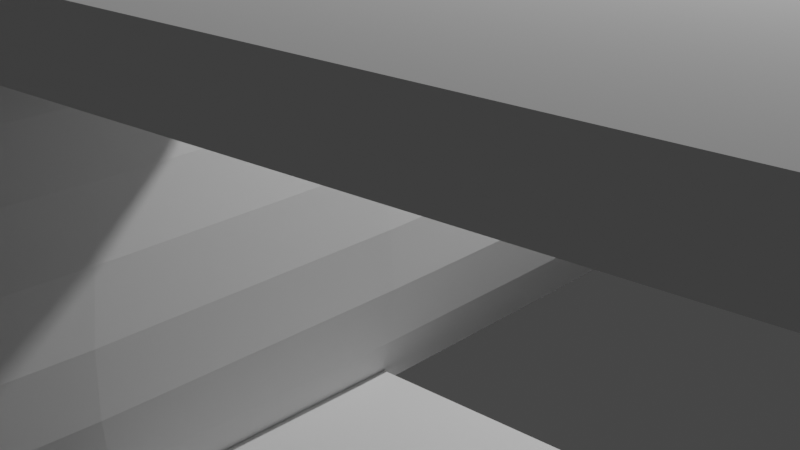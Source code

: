 # Source: plane.blend  (saved by Blender 2.82.7; exported with 4.5.12 LTS)
import bpy
from mathutils import Matrix  # noqa: F401  (used for matrix-valued properties, if any)

bpy.ops.wm.read_factory_settings(use_empty=True)
scene = bpy.context.scene
scene.name = 'Scene'

# ---- collections
col_collection = bpy.data.collections.new('Collection'); scene.collection.children.link(col_collection)

# ---- world
world_world = bpy.data.worlds.new('World'); scene.world = world_world
world_world.use_nodes = True; world_world.node_tree.nodes.clear()
_N = world_world.node_tree.nodes; _L = world_world.node_tree.links
n0 = _N.new('ShaderNodeOutputWorld'); n0.name = 'World Output'; n0.location = (300, 300)
n1 = _N.new('ShaderNodeBackground'); n1.name = 'Background'; n1.location = (10, 300)
n1.inputs[0].default_value = (0.05088, 0.05088, 0.05088, 1.0)
_L.new(n1.outputs[0], n0.inputs[0])
n0.is_active_output = True
world_world.color = (0.05088, 0.05088, 0.05088)
world_world.use_sun_shadow = False
world_world.sun_shadow_jitter_overblur = 0.0

# ---- cameras
cam_camera = bpy.data.cameras.new('Camera')
cam_camera.clip_end = 100.0
cam_camera.ortho_scale = 7.314

# ---- lights
light_light = bpy.data.lights.new('Light', 'POINT')
light_light.transmission_factor = 0.0
light_light.energy = 1000.0
light_light.shadow_soft_size = 0.1
light_light.shadow_maximum_resolution = 0.006
light_light.use_absolute_resolution = True

# ---- meshes
me_sphere = bpy.data.meshes.new('Sphere')
me_sphere.from_pydata([(0.1951, -3.266e-07, 0.9808), (0.3827, -3.192e-07, 0.9239), (0.5556, -3.117e-07, 0.8315), (0.7071, -3.192e-07, 0.7071), (0.8315, -3.341e-07, 0.5556), (0.9239, -2.745e-07, 0.3827), (0.9808, -3.937e-07, 0.1951), (1.0, -3.788e-07, 7.55e-08), (0.9808, -3.937e-07, -0.1951), (0.9239, -2.298e-07, -0.3827), (0.8315, -3.341e-07, -0.3425), (0.7071, -3.192e-07, -0.3051), (0.5556, -3.415e-07, -0.2744), (0.3827, -3.043e-07, -0.2516), (0.1951, -3.08e-07, -0.2375), (0.1913, -0.03806, 0.9808), (0.3753, -0.07466, 0.9239), (0.5449, -0.1084, 0.8315), (0.6935, -0.138, 0.7071), (0.8155, -0.1622, 0.5556), (0.9061, -0.1802, 0.3827), (0.9619, -0.1913, 0.1951), (0.9808, -0.1951, 7.55e-08), (0.9619, -0.1913, -0.1951), (0.9061, -0.1802, -0.3827), (0.8155, -0.1622, -0.3425), (0.6935, -0.138, -0.3051), (0.5449, -0.1084, -0.2744), (0.3753, -0.07466, -0.2516), (0.1913, -0.03806, -0.2375), (0.1802, -0.07466, 0.9808), (0.3536, -0.1464, 0.9239), (0.5133, -0.2126, 0.8315), (0.6533, -0.2706, 0.7071), (0.7682, -0.3182, 0.5556), (0.8536, -0.3536, 0.3827), (0.9061, -0.3753, 0.1951), (0.9239, -0.3827, 7.55e-08), (0.9061, -0.3753, -0.1951), (0.8536, -0.3536, -0.3827), (0.7682, -0.3182, -0.3425), (0.6533, -0.2706, -0.3051), (0.5133, -0.2126, -0.2744), (0.3536, -0.1464, -0.2516), (0.1802, -0.07466, -0.2375), (0.1622, -0.1084, 0.9808), (0.3182, -0.2126, 0.9239), (0.4619, -0.3087, 0.8315), (0.5879, -0.3928, 0.7071), (0.6913, -0.4619, 0.5556), (0.7682, -0.5133, 0.3827), (0.8155, -0.5449, 0.1951), (0.8315, -0.5556, 7.55e-08), (0.8155, -0.5449, -0.1951), (0.7682, -0.5133, -0.3827), (0.6913, -0.4619, -0.3425), (0.5879, -0.3928, -0.3051), (0.4619, -0.3087, -0.2744), (0.3182, -0.2126, -0.2516), (0.1622, -0.1084, -0.2375), (0.1379, -0.138, 0.9808), (0.2706, -0.2706, 0.9239), (0.3928, -0.3928, 0.8315), (0.5, -0.5, 0.7071), (0.5879, -0.5879, 0.5556), (0.6533, -0.6533, 0.3827), (0.6935, -0.6935, 0.1951), (0.7071, -0.7071, 7.55e-08), (0.6935, -0.6935, -0.1951), (0.6533, -0.6533, -0.3827), (0.5879, -0.5879, -0.3425), (0.5, -0.5, -0.3051), (0.3928, -0.3928, -0.2744), (0.2706, -0.2706, -0.2516), (0.1379, -0.138, -0.2375), (0.1084, -0.1622, 0.9808), (0.2126, -0.3182, 0.9239), (0.3087, -0.4619, 0.8315), (0.3928, -0.5879, 0.7071), (0.4619, -0.6913, 0.5556), (0.5133, -0.7682, 0.3827), (0.5449, -0.8155, 0.1951), (0.5556, -0.8315, 7.55e-08), (0.5449, -0.8155, -0.1951), (0.5133, -0.7682, -0.3827), (0.4619, -0.6913, -0.3425), (0.3928, -0.5879, -0.3051), (0.3087, -0.4619, -0.2744), (0.2126, -0.3182, -0.2516), (0.1084, -0.1622, -0.2375), (0.0, -3.258e-07, -0.2328), (0.07466, -0.1802, 0.9808), (0.1464, -0.3536, 0.9239), (0.2126, -0.5133, 0.8315), (0.2706, -0.6533, 0.7071), (0.3182, -0.7682, 0.5556), (0.3536, -0.8536, 0.3827), (0.3753, -0.9061, 0.1951), (0.3827, -0.9239, 7.55e-08), (0.3753, -0.9061, -0.1951), (0.3536, -0.8536, -0.3827), (0.3182, -0.7682, -0.3425), (0.2706, -0.6533, -0.3051), (0.2126, -0.5133, -0.2744), (0.1464, -0.3536, -0.2516), (0.07466, -0.1802, -0.2375), (0.03806, -0.1913, 0.9808), (0.07466, -0.3753, 0.9239), (0.1084, -0.5449, 0.8315), (0.1379, -0.6935, 0.7071), (0.1622, -0.8155, 0.5556), (0.1802, -0.9061, 0.3827), (0.1913, -0.9619, 0.1951), (0.1951, -0.9808, 7.55e-08), (0.1913, -0.9619, -0.1951), (0.1802, -0.9061, -0.3827), (0.1622, -0.8155, -0.3425), (0.1379, -0.6935, -0.3051), (0.1084, -0.5449, -0.2744), (0.07466, -0.3753, -0.2516), (0.03806, -0.1913, -0.2375), (-7.212e-09, -0.1951, 0.9808), (4.122e-08, -0.3827, 0.9239), (2.632e-08, -0.5556, 0.8315), (-2.584e-08, -0.7071, 0.7071), (-8.544e-08, -0.8315, 0.5556), (6.357e-08, -0.9239, 0.3827), (-8.544e-08, -0.9808, 0.1951), (-1.003e-07, -1.0, 7.55e-08), (-8.544e-08, -0.9808, -0.1951), (6.357e-08, -0.9239, -0.3827), (-8.544e-08, -0.8315, -0.3425), (-2.584e-08, -0.7071, -0.3051), (-1.094e-08, -0.5556, -0.2744), (3.964e-09, -0.3827, -0.2516), (3.964e-09, -0.1951, -0.2375), (-0.03806, -0.1913, 0.9808), (-0.07466, -0.3753, 0.9239), (-0.1084, -0.5449, 0.8315), (-0.1379, -0.6935, 0.7071), (-0.1622, -0.8155, 0.5556), (-0.1802, -0.9061, 0.3827), (-0.1913, -0.9619, 0.1951), (-0.1951, -0.9808, 7.55e-08), (-0.1913, -0.9619, -0.1951), (-0.1802, -0.9061, -0.3827), (-0.1622, -0.8155, -0.3425), (-0.1379, -0.6935, -0.3051), (-0.1084, -0.5449, -0.2744), (-0.07466, -0.3753, -0.2516), (-0.03806, -0.1913, -0.2375), (-0.07466, -0.1802, 0.9808), (-0.1464, -0.3536, 0.9239), (-0.2126, -0.5133, 0.8315), (-0.2706, -0.6533, 0.7071), (-0.3182, -0.7682, 0.5556), (-0.3536, -0.8536, 0.3827), (-0.3753, -0.9061, 0.1951), (-0.3827, -0.9239, 7.55e-08), (-0.3753, -0.9061, -0.1951), (-0.3536, -0.8536, -0.3827), (-0.3182, -0.7682, -0.3425), (-0.2706, -0.6533, -0.3051), (-0.2126, -0.5133, -0.2744), (-0.1464, -0.3536, -0.2516), (-0.07466, -0.1802, -0.2375), (-0.1084, -0.1622, 0.9808), (-0.2126, -0.3182, 0.9239), (-0.3087, -0.4619, 0.8315), (-0.3928, -0.5879, 0.7071), (-0.4619, -0.6913, 0.5556), (-0.5133, -0.7682, 0.3827), (-0.5449, -0.8155, 0.1951), (-0.5556, -0.8315, 7.55e-08), (-0.5449, -0.8155, -0.1951), (-0.5133, -0.7682, -0.3827), (-0.4619, -0.6913, -0.3425), (-0.3928, -0.5879, -0.3051), (-0.3087, -0.4619, -0.2744), (-0.2126, -0.3182, -0.2516), (-0.1084, -0.1622, -0.2375), (-2.304e-07, -5.562e-07, 1.0), (-0.1379, -0.138, 0.9808), (-0.2706, -0.2706, 0.9239), (-0.3928, -0.3928, 0.8315), (-0.5, -0.5, 0.7071), (-0.5879, -0.5879, 0.5556), (-0.6533, -0.6533, 0.3827), (-0.6935, -0.6935, 0.1951), (-0.7071, -0.7071, 7.55e-08), (-0.6935, -0.6935, -0.1951), (-0.6533, -0.6533, -0.3827), (-0.5879, -0.5879, -0.3425), (-0.5, -0.5, -0.3051), (-0.3928, -0.3928, -0.2744), (-0.2706, -0.2706, -0.2516), (-0.1379, -0.1379, -0.2375), (-0.1622, -0.1084, 0.9808), (-0.3182, -0.2126, 0.9239), (-0.4619, -0.3087, 0.8315), (-0.5879, -0.3928, 0.7071), (-0.6913, -0.4619, 0.5556), (-0.7682, -0.5133, 0.3827), (-0.8155, -0.5449, 0.1951), (-0.8315, -0.5556, 7.55e-08), (-0.8155, -0.5449, -0.1951), (-0.7682, -0.5133, -0.3827), (-0.6913, -0.4619, -0.3425), (-0.5879, -0.3928, -0.3051), (-0.4619, -0.3087, -0.2744), (-0.3182, -0.2126, -0.2516), (-0.1622, -0.1084, -0.2375), (-0.1802, -0.07466, 0.9808), (-0.3536, -0.1464, 0.9239), (-0.5133, -0.2126, 0.8315), (-0.6533, -0.2706, 0.7071), (-0.7682, -0.3182, 0.5556), (-0.8536, -0.3536, 0.3827), (-0.9061, -0.3753, 0.1951), (-0.9239, -0.3827, 7.55e-08), (-0.9061, -0.3753, -0.1951), (-0.8536, -0.3536, -0.3827), (-0.7682, -0.3182, -0.3425), (-0.6533, -0.2706, -0.3051), (-0.5133, -0.2126, -0.2744), (-0.3536, -0.1464, -0.2516), (-0.1802, -0.07466, -0.2375), (-0.1913, -0.03806, 0.9808), (-0.3753, -0.07466, 0.9239), (-0.5449, -0.1084, 0.8315), (-0.6935, -0.1379, 0.7071), (-0.8155, -0.1622, 0.5556), (-0.9061, -0.1802, 0.3827), (-0.9619, -0.1913, 0.1951), (-0.9808, -0.1951, 7.55e-08), (-0.9619, -0.1913, -0.1951), (-0.9061, -0.1802, -0.3827), (-0.8155, -0.1622, -0.3425), (-0.6935, -0.1379, -0.3051), (-0.5449, -0.1084, -0.2744), (-0.3753, -0.07466, -0.2516), (-0.1913, -0.03806, -0.2375), (-0.1951, -3.117e-07, 0.9808), (-0.3827, -2.819e-07, 0.9239), (-0.5556, -2.819e-07, 0.8315), (-0.7071, -1.851e-07, 0.7071), (-0.8315, -1.404e-07, 0.5556), (-0.9239, -3.192e-07, 0.3827), (-0.9808, -9.567e-08, 0.1951), (-1.0, -1.404e-07, 7.55e-08), (-0.9808, -9.567e-08, -0.1951), (-0.9239, -3.192e-07, -0.3827), (-0.8315, -1.404e-07, -0.3425), (-0.7071, -1.851e-07, -0.3051), (-0.5556, -2.596e-07, -0.2744), (-0.3827, -2.521e-07, -0.2516), (-0.1951, -3.155e-07, -0.2375), (0.1951, -3.266e-07, 0.9808), (0.3827, -3.192e-07, 0.9239), (0.5556, -3.117e-07, 0.8315), (0.7071, -3.192e-07, 0.7071), (0.8315, -3.341e-07, 0.5556), (0.9239, -2.745e-07, 0.3827), (0.9808, -3.937e-07, 0.1951), (1.0, -3.788e-07, 7.55e-08), (0.9808, -3.937e-07, -0.1951), (0.9239, -2.298e-07, -0.3827), (0.8315, -3.341e-07, -0.3425), (0.7071, -3.192e-07, -0.3051), (0.5556, -3.415e-07, -0.2744), (0.3827, -3.043e-07, -0.2516), (0.1951, -3.08e-07, -0.2375), (0.0, -3.258e-07, -0.2328), (-2.304e-07, -5.562e-07, 1.0), (-0.1951, -3.117e-07, 0.9808), (-0.3827, -2.819e-07, 0.9239), (-0.5556, -2.819e-07, 0.8315), (-0.7071, -1.851e-07, 0.7071), (-0.8315, -1.404e-07, 0.5556), (-0.9239, -3.192e-07, 0.3827), (-0.9808, -9.567e-08, 0.1951), (-1.0, -1.404e-07, 7.55e-08), (-0.9808, -9.567e-08, -0.1951), (-0.9239, -3.192e-07, -0.3827), (-0.8315, -1.404e-07, -0.3425), (-0.7071, -1.851e-07, -0.3051), (-0.5556, -2.596e-07, -0.2744), (-0.3827, -2.521e-07, -0.2516), (-0.1951, -3.155e-07, -0.2375), (0.1951, 0.1074, 0.9808), (0.3827, 0.1074, 0.9239), (0.5556, 0.1074, 0.8315), (0.7071, 0.1074, 0.7071), (0.8315, 0.1074, 0.5556), (0.9239, 0.1074, 0.3827), (0.9808, 0.1074, 0.1951), (1.0, 0.1074, 7.845e-08), (0.9808, 0.1074, -0.1951), (0.9239, 0.1074, -0.3827), (0.8315, 0.1074, -0.3425), (0.7071, 0.1074, -0.3051), (0.5556, 0.1074, -0.2744), (0.3827, 0.1074, -0.2516), (0.1951, 0.1074, -0.2375), (9.544e-09, 0.1074, -0.2328), (-2.209e-07, 0.1074, 1.0), (-0.1951, 0.1074, 0.9808), (-0.3827, 0.1074, 0.9239), (-0.5556, 0.1074, 0.8315), (-0.7071, 0.1074, 0.7071), (-0.8315, 0.1074, 0.5556), (-0.9239, 0.1074, 0.3827), (-0.9808, 0.1074, 0.1951), (-1.0, 0.1074, 7.845e-08), (-0.9808, 0.1074, -0.1951), (-0.9239, 0.1074, -0.3827), (-0.8315, 0.1074, -0.3425), (-0.7071, 0.1074, -0.3051), (-0.5556, 0.1074, -0.2744), (-0.3827, 0.1074, -0.2516), (-0.1951, 0.1074, -0.2375), (0.1951, 0.2148, 0.9808), (0.3827, 0.2148, 0.9239), (0.5556, 0.2148, 0.8315), (0.7071, 0.2148, 0.7071), (0.8315, 0.2148, 0.5556), (0.9239, 0.2148, 0.3827), (0.9808, 0.2148, 0.1951), (1.0, 0.2148, 8.092e-08), (0.9808, 0.2148, -0.1951), (0.9239, 0.2148, -0.3827), (0.8315, 0.2148, -0.3425), (0.7071, 0.2148, -0.3051), (0.5556, 0.2148, -0.2744), (0.3827, 0.2148, -0.2516), (0.1951, 0.2148, -0.2375), (1.923e-08, 0.2148, -0.2328), (-2.112e-07, 0.2148, 1.0), (-0.1951, 0.2148, 0.9808), (-0.3827, 0.2148, 0.9239), (-0.5556, 0.2148, 0.8315), (-0.7071, 0.2148, 0.7071), (-0.8315, 0.2148, 0.5556), (-0.9239, 0.2148, 0.3827), (-0.9808, 0.2148, 0.1951), (-1.0, 0.2148, 8.092e-08), (-0.9808, 0.2148, -0.1951), (-0.9239, 0.2148, -0.3827), (-0.8315, 0.2148, -0.3425), (-0.7071, 0.2148, -0.3051), (-0.5556, 0.2148, -0.2744), (-0.3827, 0.2148, -0.2516), (-0.1951, 0.2148, -0.2375), (0.1951, 0.3222, 0.9808), (0.3827, 0.3222, 0.9239), (0.5556, 0.3222, 0.8315), (0.7071, 0.3222, 0.7071), (0.8315, 0.3222, 0.5556), (0.9239, 0.3222, 0.3827), (0.9808, 0.3222, 0.1951), (1.0, 0.3222, 8.472e-08), (0.9808, 0.3222, -0.1951), (0.9239, 0.3222, -0.3827), (0.8315, 0.3222, -0.3425), (0.7071, 0.3222, -0.3051), (0.5556, 0.3222, -0.2744), (0.3827, 0.3222, -0.2516), (0.1951, 0.3222, -0.2375), (2.947e-08, 0.3222, -0.2328), (-2.009e-07, 0.3222, 1.0), (-0.1951, 0.3222, 0.9808), (-0.3827, 0.3222, 0.9239), (-0.5556, 0.3222, 0.8315), (-0.7071, 0.3222, 0.7071), (-0.8315, 0.3222, 0.5556), (-0.9239, 0.3222, 0.3827), (-0.9808, 0.3222, 0.1951), (-1.0, 0.3222, 8.472e-08), (-0.9808, 0.3222, -0.1951), (-0.9239, 0.3222, -0.3827), (-0.8315, 0.3222, -0.3425), (-0.7071, 0.3222, -0.3051), (-0.5556, 0.3222, -0.2744), (-0.3827, 0.3222, -0.2516), (-0.1951, 0.3222, -0.2375), (0.1951, 0.4296, 0.9808), (0.3827, 0.4296, 0.9239), (0.5556, 0.4296, 0.8315), (0.7071, 0.4296, 0.7071), (0.8315, 0.4296, 0.5556), (0.9239, 0.4296, 0.3827), (0.9808, 0.4296, 0.1951), (1.0, 0.4296, 8.662e-08), (0.9808, 0.4296, -0.1951), (0.9239, 0.4296, -0.3827), (0.8315, 0.4296, -0.3425), (0.7071, 0.4296, -0.3051), (0.5556, 0.4296, -0.2744), (0.3827, 0.4296, -0.2516), (0.1951, 0.4296, -0.2375), (3.981e-08, 0.4296, -0.2328), (-1.906e-07, 0.4296, 1.0), (-0.1951, 0.4296, 0.9808), (-0.3827, 0.4296, 0.9239), (-0.5556, 0.4296, 0.8315), (-0.7071, 0.4296, 0.7071), (-0.8315, 0.4296, 0.5556), (-0.9239, 0.4296, 0.3827), (-0.9808, 0.4296, 0.1951), (-1.0, 0.4296, 8.662e-08), (-0.9808, 0.4296, -0.1951), (-0.9239, 0.4296, -0.3827), (-0.8315, 0.4296, -0.3425), (-0.7071, 0.4296, -0.3051), (-0.5556, 0.4296, -0.2744), (-0.3827, 0.4296, -0.2516), (-0.1951, 0.4296, -0.2375), (0.05474, 0.9308, 0.4168), (0.1074, 0.9308, 0.4002), (0.1559, 0.9308, 0.3734), (0.1984, 0.9308, 0.3372), (0.2333, 0.9308, 0.2932), (0.2592, 0.9308, 0.243), (0.2752, 0.9308, 0.1884), (0.2806, 0.9308, 0.1317), (0.2752, 0.9308, 0.07506), (0.2592, 0.9308, 0.02054), (0.2333, 0.9308, 0.03222), (0.1984, 0.9308, 0.04309), (0.1559, 0.9308, 0.05202), (0.1074, 0.9308, 0.05865), (0.05474, 0.9308, 0.06273), (1.105e-07, 0.9308, 0.06411), (4.589e-08, 0.9308, 0.4223), (-0.05474, 0.9308, 0.4168), (-0.1074, 0.9308, 0.4002), (-0.1559, 0.9308, 0.3734), (-0.1984, 0.9308, 0.3372), (-0.2333, 0.9308, 0.2932), (-0.2592, 0.9308, 0.243), (-0.2752, 0.9308, 0.1884), (-0.2806, 0.9308, 0.1317), (-0.2752, 0.9308, 0.07506), (-0.2592, 0.9308, 0.02054), (-0.2333, 0.9308, 0.03222), (-0.1984, 0.9308, 0.04309), (-0.1559, 0.9308, 0.05202), (-0.1074, 0.9308, 0.05865), (-0.05474, 0.9308, 0.06273), (-0.5574, 0.8025, -0.03978), (-0.5574, 0.8025, 0.4811), (-0.9915, 0.9538, -0.03978), (-0.9915, 0.9538, 0.4811), (0.5613, 0.8025, -0.03978), (0.5613, 0.8025, 0.4811), (0.9954, 0.9538, -0.03978), (0.9954, 0.9538, 0.4811), (-0.1297, 0.7461, 0.3698), (-0.1297, 0.7461, 0.6866), (-0.1297, 0.9514, 0.3698), (-0.1297, 0.9514, 1.405), (0.1266, 0.7461, 0.3698), (0.1266, 0.7461, 0.6866), (0.1266, 0.9514, 0.3698), (0.1266, 0.9514, 1.405)], [], [(13, 12, 27, 28), (6, 5, 20, 21), (14, 13, 28, 29), (7, 6, 21, 22), (0, 181, 15), (90, 14, 29), (8, 7, 22, 23), (1, 0, 15, 16), (9, 8, 23, 24), (2, 1, 16, 17), (10, 9, 24, 25), (3, 2, 17, 18), (11, 10, 25, 26), (4, 3, 18, 19), (12, 11, 26, 27), (5, 4, 19, 20), (17, 16, 31, 32), (25, 24, 39, 40), (18, 17, 32, 33), (26, 25, 40, 41), (19, 18, 33, 34), (27, 26, 41, 42), (20, 19, 34, 35), (28, 27, 42, 43), (21, 20, 35, 36), (29, 28, 43, 44), (22, 21, 36, 37), (15, 181, 30), (90, 29, 44), (23, 22, 37, 38), (16, 15, 30, 31), (24, 23, 38, 39), (36, 35, 50, 51), (44, 43, 58, 59), (37, 36, 51, 52), (30, 181, 45), (90, 44, 59), (38, 37, 52, 53), (31, 30, 45, 46), (39, 38, 53, 54), (32, 31, 46, 47), (40, 39, 54, 55), (33, 32, 47, 48), (41, 40, 55, 56), (34, 33, 48, 49), (42, 41, 56, 57), (35, 34, 49, 50), (43, 42, 57, 58), (55, 54, 69, 70), (48, 47, 62, 63), (56, 55, 70, 71), (49, 48, 63, 64), (57, 56, 71, 72), (50, 49, 64, 65), (58, 57, 72, 73), (51, 50, 65, 66), (59, 58, 73, 74), (52, 51, 66, 67), (45, 181, 60), (90, 59, 74), (53, 52, 67, 68), (46, 45, 60, 61), (54, 53, 68, 69), (47, 46, 61, 62), (74, 73, 88, 89), (67, 66, 81, 82), (60, 181, 75), (90, 74, 89), (68, 67, 82, 83), (61, 60, 75, 76), (69, 68, 83, 84), (62, 61, 76, 77), (70, 69, 84, 85), (63, 62, 77, 78), (71, 70, 85, 86), (64, 63, 78, 79), (72, 71, 86, 87), (65, 64, 79, 80), (73, 72, 87, 88), (66, 65, 80, 81), (78, 77, 93, 94), (86, 85, 101, 102), (79, 78, 94, 95), (87, 86, 102, 103), (80, 79, 95, 96), (88, 87, 103, 104), (81, 80, 96, 97), (89, 88, 104, 105), (82, 81, 97, 98), (75, 181, 91), (90, 89, 105), (83, 82, 98, 99), (76, 75, 91, 92), (84, 83, 99, 100), (77, 76, 92, 93), (85, 84, 100, 101), (98, 97, 112, 113), (91, 181, 106), (90, 105, 120), (99, 98, 113, 114), (92, 91, 106, 107), (100, 99, 114, 115), (93, 92, 107, 108), (101, 100, 115, 116), (94, 93, 108, 109), (102, 101, 116, 117), (95, 94, 109, 110), (103, 102, 117, 118), (96, 95, 110, 111), (104, 103, 118, 119), (97, 96, 111, 112), (105, 104, 119, 120), (117, 116, 131, 132), (110, 109, 124, 125), (118, 117, 132, 133), (111, 110, 125, 126), (119, 118, 133, 134), (112, 111, 126, 127), (120, 119, 134, 135), (113, 112, 127, 128), (106, 181, 121), (90, 120, 135), (114, 113, 128, 129), (107, 106, 121, 122), (115, 114, 129, 130), (108, 107, 122, 123), (116, 115, 130, 131), (109, 108, 123, 124), (90, 135, 150), (129, 128, 143, 144), (122, 121, 136, 137), (130, 129, 144, 145), (123, 122, 137, 138), (131, 130, 145, 146), (124, 123, 138, 139), (132, 131, 146, 147), (125, 124, 139, 140), (133, 132, 147, 148), (126, 125, 140, 141), (134, 133, 148, 149), (127, 126, 141, 142), (135, 134, 149, 150), (128, 127, 142, 143), (121, 181, 136), (148, 147, 162, 163), (141, 140, 155, 156), (149, 148, 163, 164), (142, 141, 156, 157), (150, 149, 164, 165), (143, 142, 157, 158), (136, 181, 151), (90, 150, 165), (144, 143, 158, 159), (137, 136, 151, 152), (145, 144, 159, 160), (138, 137, 152, 153), (146, 145, 160, 161), (139, 138, 153, 154), (147, 146, 161, 162), (140, 139, 154, 155), (152, 151, 166, 167), (160, 159, 174, 175), (153, 152, 167, 168), (161, 160, 175, 176), (154, 153, 168, 169), (162, 161, 176, 177), (155, 154, 169, 170), (163, 162, 177, 178), (156, 155, 170, 171), (164, 163, 178, 179), (157, 156, 171, 172), (165, 164, 179, 180), (158, 157, 172, 173), (151, 181, 166), (90, 165, 180), (159, 158, 173, 174), (171, 170, 186, 187), (179, 178, 194, 195), (172, 171, 187, 188), (180, 179, 195, 196), (173, 172, 188, 189), (166, 181, 182), (90, 180, 196), (174, 173, 189, 190), (167, 166, 182, 183), (175, 174, 190, 191), (168, 167, 183, 184), (176, 175, 191, 192), (169, 168, 184, 185), (177, 176, 192, 193), (170, 169, 185, 186), (178, 177, 193, 194), (191, 190, 205, 206), (184, 183, 198, 199), (192, 191, 206, 207), (185, 184, 199, 200), (193, 192, 207, 208), (186, 185, 200, 201), (194, 193, 208, 209), (187, 186, 201, 202), (195, 194, 209, 210), (188, 187, 202, 203), (196, 195, 210, 211), (189, 188, 203, 204), (182, 181, 197), (90, 196, 211), (190, 189, 204, 205), (183, 182, 197, 198), (210, 209, 224, 225), (203, 202, 217, 218), (211, 210, 225, 226), (204, 203, 218, 219), (197, 181, 212), (90, 211, 226), (205, 204, 219, 220), (198, 197, 212, 213), (206, 205, 220, 221), (199, 198, 213, 214), (207, 206, 221, 222), (200, 199, 214, 215), (208, 207, 222, 223), (201, 200, 215, 216), (209, 208, 223, 224), (202, 201, 216, 217), (214, 213, 228, 229), (222, 221, 236, 237), (215, 214, 229, 230), (223, 222, 237, 238), (216, 215, 230, 231), (224, 223, 238, 239), (217, 216, 231, 232), (225, 224, 239, 240), (218, 217, 232, 233), (226, 225, 240, 241), (219, 218, 233, 234), (212, 181, 227), (90, 226, 241), (220, 219, 234, 235), (213, 212, 227, 228), (221, 220, 235, 236), (233, 232, 247, 248), (241, 240, 255, 256), (234, 233, 248, 249), (227, 181, 242), (90, 241, 256), (235, 234, 249, 250), (228, 227, 242, 243), (236, 235, 250, 251), (229, 228, 243, 244), (237, 236, 251, 252), (230, 229, 244, 245), (238, 237, 252, 253), (231, 230, 245, 246), (239, 238, 253, 254), (232, 231, 246, 247), (240, 239, 254, 255), (3, 4, 261, 260), (288, 287, 319, 320), (251, 250, 282, 283), (4, 5, 262, 261), (252, 251, 283, 284), (5, 6, 263, 262), (253, 252, 284, 285), (6, 7, 264, 263), (254, 253, 285, 286), (7, 8, 265, 264), (255, 254, 286, 287), (8, 9, 266, 265), (256, 255, 287, 288), (243, 242, 274, 275), (9, 10, 267, 266), (244, 243, 275, 276), (10, 11, 268, 267), (245, 244, 276, 277), (181, 0, 257, 273), (11, 12, 269, 268), (246, 245, 277, 278), (14, 90, 272, 271), (12, 13, 270, 269), (247, 246, 278, 279), (13, 14, 271, 270), (0, 1, 258, 257), (248, 247, 279, 280), (242, 181, 273, 274), (1, 2, 259, 258), (249, 248, 280, 281), (90, 256, 288, 272), (2, 3, 260, 259), (250, 249, 281, 282), (306, 305, 337, 338), (275, 274, 306, 307), (258, 259, 291, 290), (273, 257, 289, 305), (276, 275, 307, 308), (259, 260, 292, 291), (271, 272, 304, 303), (277, 276, 308, 309), (260, 261, 293, 292), (274, 273, 305, 306), (278, 277, 309, 310), (261, 262, 294, 293), (272, 288, 320, 304), (279, 278, 310, 311), (262, 263, 295, 294), (280, 279, 311, 312), (263, 264, 296, 295), (281, 280, 312, 313), (264, 265, 297, 296), (282, 281, 313, 314), (265, 266, 298, 297), (283, 282, 314, 315), (266, 267, 299, 298), (284, 283, 315, 316), (267, 268, 300, 299), (285, 284, 316, 317), (268, 269, 301, 300), (286, 285, 317, 318), (269, 270, 302, 301), (287, 286, 318, 319), (270, 271, 303, 302), (257, 258, 290, 289), (345, 344, 376, 377), (310, 309, 341, 342), (293, 294, 326, 325), (304, 320, 352, 336), (311, 310, 342, 343), (294, 295, 327, 326), (312, 311, 343, 344), (295, 296, 328, 327), (313, 312, 344, 345), (296, 297, 329, 328), (314, 313, 345, 346), (297, 298, 330, 329), (315, 314, 346, 347), (298, 299, 331, 330), (316, 315, 347, 348), (299, 300, 332, 331), (317, 316, 348, 349), (300, 301, 333, 332), (318, 317, 349, 350), (301, 302, 334, 333), (319, 318, 350, 351), (302, 303, 335, 334), (289, 290, 322, 321), (320, 319, 351, 352), (307, 306, 338, 339), (290, 291, 323, 322), (305, 289, 321, 337), (308, 307, 339, 340), (291, 292, 324, 323), (303, 304, 336, 335), (309, 308, 340, 341), (292, 293, 325, 324), (380, 379, 411, 412), (328, 329, 361, 360), (346, 345, 377, 378), (329, 330, 362, 361), (347, 346, 378, 379), (330, 331, 363, 362), (348, 347, 379, 380), (331, 332, 364, 363), (349, 348, 380, 381), (332, 333, 365, 364), (350, 349, 381, 382), (333, 334, 366, 365), (351, 350, 382, 383), (334, 335, 367, 366), (321, 322, 354, 353), (352, 351, 383, 384), (339, 338, 370, 371), (322, 323, 355, 354), (337, 321, 353, 369), (340, 339, 371, 372), (323, 324, 356, 355), (335, 336, 368, 367), (341, 340, 372, 373), (324, 325, 357, 356), (338, 337, 369, 370), (342, 341, 373, 374), (325, 326, 358, 357), (336, 352, 384, 368), (343, 342, 374, 375), (326, 327, 359, 358), (344, 343, 375, 376), (327, 328, 360, 359), (415, 414, 446, 447), (363, 364, 396, 395), (381, 380, 412, 413), (364, 365, 397, 396), (382, 381, 413, 414), (365, 366, 398, 397), (383, 382, 414, 415), (366, 367, 399, 398), (353, 354, 386, 385), (384, 383, 415, 416), (371, 370, 402, 403), (354, 355, 387, 386), (369, 353, 385, 401), (372, 371, 403, 404), (355, 356, 388, 387), (367, 368, 400, 399), (373, 372, 404, 405), (356, 357, 389, 388), (370, 369, 401, 402), (374, 373, 405, 406), (357, 358, 390, 389), (368, 384, 416, 400), (375, 374, 406, 407), (358, 359, 391, 390), (376, 375, 407, 408), (359, 360, 392, 391), (377, 376, 408, 409), (360, 361, 393, 392), (378, 377, 409, 410), (361, 362, 394, 393), (379, 378, 410, 411), (362, 363, 395, 394), (433, 417, 418, 419, 420, 421, 422, 423, 424, 425, 426, 427, 428, 429, 430, 431, 432, 448, 447, 446, 445, 444, 443, 442, 441, 440, 439, 438, 437, 436, 435, 434), (398, 399, 431, 430), (385, 386, 418, 417), (416, 415, 447, 448), (403, 402, 434, 435), (386, 387, 419, 418), (401, 385, 417, 433), (404, 403, 435, 436), (387, 388, 420, 419), (399, 400, 432, 431), (405, 404, 436, 437), (388, 389, 421, 420), (402, 401, 433, 434), (406, 405, 437, 438), (389, 390, 422, 421), (400, 416, 448, 432), (407, 406, 438, 439), (390, 391, 423, 422), (408, 407, 439, 440), (391, 392, 424, 423), (409, 408, 440, 441), (392, 393, 425, 424), (410, 409, 441, 442), (393, 394, 426, 425), (411, 410, 442, 443), (394, 395, 427, 426), (412, 411, 443, 444), (395, 396, 428, 427), (413, 412, 444, 445), (396, 397, 429, 428), (414, 413, 445, 446), (397, 398, 430, 429), (449, 450, 452, 451), (451, 452, 456, 455), (455, 456, 454, 453), (453, 454, 450, 449), (451, 455, 453, 449), (456, 452, 450, 454), (457, 458, 460, 459), (459, 460, 464, 463), (463, 464, 462, 461), (461, 462, 458, 457), (459, 463, 461, 457), (464, 460, 458, 462)])
_uv = me_sphere.uv_layers.new(name='UVMap')
_uv.uv.foreach_set('vector', [0.5, 0.125, 0.5, 0.1875, 0.4687, 0.1875, 0.4687, 0.125, 0.5, 0.5625, 0.5, 0.625, 0.4687, 0.625, 0.4687, 0.5625, 0.5, 0.0625, 0.5, 0.125, 0.4687, 0.125, 0.4687, 0.0625, 0.5, 0.5, 0.5, 0.5625, 0.4687, 0.5625, 0.4687, 0.5, 0.5, 0.9375, 0.4844, 1.0, 0.4687, 0.9375, 0.4844, 0.0, 0.5, 0.0625, 0.4687, 0.0625, 0.5, 0.4375, 0.5, 0.5, 0.4687, 0.5, 0.4687, 0.4375, 0.5, 0.875, 0.5, 0.9375, 0.4687, 0.9375, 0.4687, 0.875, 0.5, 0.375, 0.5, 0.4375, 0.4687, 0.4375, 0.4687, 0.375, 0.5, 0.8125, 0.5, 0.875, 0.4687, 0.875, 0.4687, 0.8125, 0.5, 0.3125, 0.5, 0.375, 0.4687, 0.375, 0.4687, 0.3125, 0.5, 0.75, 0.5, 0.8125, 0.4687, 0.8125, 0.4687, 0.75, 0.5, 0.25, 0.5, 0.3125, 0.4687, 0.3125, 0.4687, 0.25, 0.5, 0.6875, 0.5, 0.75, 0.4687, 0.75, 0.4687, 0.6875, 0.5, 0.1875, 0.5, 0.25, 0.4687, 0.25, 0.4687, 0.1875, 0.5, 0.625, 0.5, 0.6875, 0.4687, 0.6875, 0.4687, 0.625, 0.4687, 0.8125, 0.4687, 0.875, 0.4375, 0.875, 0.4375, 0.8125, 0.4687, 0.3125, 0.4687, 0.375, 0.4375, 0.375, 0.4375, 0.3125, 0.4687, 0.75, 0.4687, 0.8125, 0.4375, 0.8125, 0.4375, 0.75, 0.4687, 0.25, 0.4687, 0.3125, 0.4375, 0.3125, 0.4375, 0.25, 0.4687, 0.6875, 0.4687, 0.75, 0.4375, 0.75, 0.4375, 0.6875, 0.4687, 0.1875, 0.4687, 0.25, 0.4375, 0.25, 0.4375, 0.1875, 0.4687, 0.625, 0.4687, 0.6875, 0.4375, 0.6875, 0.4375, 0.625, 0.4687, 0.125, 0.4687, 0.1875, 0.4375, 0.1875, 0.4375, 0.125, 0.4687, 0.5625, 0.4687, 0.625, 0.4375, 0.625, 0.4375, 0.5625, 0.4687, 0.0625, 0.4687, 0.125, 0.4375, 0.125, 0.4375, 0.0625, 0.4687, 0.5, 0.4687, 0.5625, 0.4375, 0.5625, 0.4375, 0.5, 0.4687, 0.9375, 0.4531, 1.0, 0.4375, 0.9375, 0.4531, 0.0, 0.4687, 0.0625, 0.4375, 0.0625, 0.4687, 0.4375, 0.4687, 0.5, 0.4375, 0.5, 0.4375, 0.4375, 0.4687, 0.875, 0.4687, 0.9375, 0.4375, 0.9375, 0.4375, 0.875, 0.4687, 0.375, 0.4687, 0.4375, 0.4375, 0.4375, 0.4375, 0.375, 0.4375, 0.5625, 0.4375, 0.625, 0.4062, 0.625, 0.4062, 0.5625, 0.4375, 0.0625, 0.4375, 0.125, 0.4062, 0.125, 0.4062, 0.0625, 0.4375, 0.5, 0.4375, 0.5625, 0.4062, 0.5625, 0.4062, 0.5, 0.4375, 0.9375, 0.4219, 1.0, 0.4062, 0.9375, 0.4219, 0.0, 0.4375, 0.0625, 0.4062, 0.0625, 0.4375, 0.4375, 0.4375, 0.5, 0.4062, 0.5, 0.4062, 0.4375, 0.4375, 0.875, 0.4375, 0.9375, 0.4062, 0.9375, 0.4062, 0.875, 0.4375, 0.375, 0.4375, 0.4375, 0.4062, 0.4375, 0.4062, 0.375, 0.4375, 0.8125, 0.4375, 0.875, 0.4062, 0.875, 0.4062, 0.8125, 0.4375, 0.3125, 0.4375, 0.375, 0.4062, 0.375, 0.4062, 0.3125, 0.4375, 0.75, 0.4375, 0.8125, 0.4062, 0.8125, 0.4062, 0.75, 0.4375, 0.25, 0.4375, 0.3125, 0.4062, 0.3125, 0.4062, 0.25, 0.4375, 0.6875, 0.4375, 0.75, 0.4062, 0.75, 0.4062, 0.6875, 0.4375, 0.1875, 0.4375, 0.25, 0.4062, 0.25, 0.4062, 0.1875, 0.4375, 0.625, 0.4375, 0.6875, 0.4062, 0.6875, 0.4062, 0.625, 0.4375, 0.125, 0.4375, 0.1875, 0.4062, 0.1875, 0.4062, 0.125, 0.4062, 0.3125, 0.4062, 0.375, 0.375, 0.375, 0.375, 0.3125, 0.4062, 0.75, 0.4062, 0.8125, 0.375, 0.8125, 0.375, 0.75, 0.4062, 0.25, 0.4062, 0.3125, 0.375, 0.3125, 0.375, 0.25, 0.4062, 0.6875, 0.4062, 0.75, 0.375, 0.75, 0.375, 0.6875, 0.4062, 0.1875, 0.4062, 0.25, 0.375, 0.25, 0.375, 0.1875, 0.4062, 0.625, 0.4062, 0.6875, 0.375, 0.6875, 0.375, 0.625, 0.4062, 0.125, 0.4062, 0.1875, 0.375, 0.1875, 0.375, 0.125, 0.4062, 0.5625, 0.4062, 0.625, 0.375, 0.625, 0.375, 0.5625, 0.4062, 0.0625, 0.4062, 0.125, 0.375, 0.125, 0.375, 0.0625, 0.4062, 0.5, 0.4062, 0.5625, 0.375, 0.5625, 0.375, 0.5, 0.4062, 0.9375, 0.3906, 1.0, 0.375, 0.9375, 0.3906, 0.0, 0.4062, 0.0625, 0.375, 0.0625, 0.4062, 0.4375, 0.4062, 0.5, 0.375, 0.5, 0.375, 0.4375, 0.4062, 0.875, 0.4062, 0.9375, 0.375, 0.9375, 0.375, 0.875, 0.4062, 0.375, 0.4062, 0.4375, 0.375, 0.4375, 0.375, 0.375, 0.4062, 0.8125, 0.4062, 0.875, 0.375, 0.875, 0.375, 0.8125, 0.375, 0.0625, 0.375, 0.125, 0.3437, 0.125, 0.3437, 0.0625, 0.375, 0.5, 0.375, 0.5625, 0.3437, 0.5625, 0.3437, 0.5, 0.375, 0.9375, 0.3594, 1.0, 0.3437, 0.9375, 0.3594, 0.0, 0.375, 0.0625, 0.3437, 0.0625, 0.375, 0.4375, 0.375, 0.5, 0.3437, 0.5, 0.3437, 0.4375, 0.375, 0.875, 0.375, 0.9375, 0.3437, 0.9375, 0.3437, 0.875, 0.375, 0.375, 0.375, 0.4375, 0.3437, 0.4375, 0.3437, 0.375, 0.375, 0.8125, 0.375, 0.875, 0.3437, 0.875, 0.3437, 0.8125, 0.375, 0.3125, 0.375, 0.375, 0.3437, 0.375, 0.3437, 0.3125, 0.375, 0.75, 0.375, 0.8125, 0.3437, 0.8125, 0.3437, 0.75, 0.375, 0.25, 0.375, 0.3125, 0.3437, 0.3125, 0.3437, 0.25, 0.375, 0.6875, 0.375, 0.75, 0.3437, 0.75, 0.3437, 0.6875, 0.375, 0.1875, 0.375, 0.25, 0.3437, 0.25, 0.3437, 0.1875, 0.375, 0.625, 0.375, 0.6875, 0.3437, 0.6875, 0.3437, 0.625, 0.375, 0.125, 0.375, 0.1875, 0.3437, 0.1875, 0.3437, 0.125, 0.375, 0.5625, 0.375, 0.625, 0.3437, 0.625, 0.3437, 0.5625, 0.3437, 0.75, 0.3437, 0.8125, 0.3125, 0.8125, 0.3125, 0.75, 0.3437, 0.25, 0.3437, 0.3125, 0.3125, 0.3125, 0.3125, 0.25, 0.3437, 0.6875, 0.3437, 0.75, 0.3125, 0.75, 0.3125, 0.6875, 0.3437, 0.1875, 0.3437, 0.25, 0.3125, 0.25, 0.3125, 0.1875, 0.3437, 0.625, 0.3437, 0.6875, 0.3125, 0.6875, 0.3125, 0.625, 0.3437, 0.125, 0.3437, 0.1875, 0.3125, 0.1875, 0.3125, 0.125, 0.3437, 0.5625, 0.3437, 0.625, 0.3125, 0.625, 0.3125, 0.5625, 0.3437, 0.0625, 0.3437, 0.125, 0.3125, 0.125, 0.3125, 0.0625, 0.3437, 0.5, 0.3437, 0.5625, 0.3125, 0.5625, 0.3125, 0.5, 0.3437, 0.9375, 0.3281, 1.0, 0.3125, 0.9375, 0.3281, 0.0, 0.3437, 0.0625, 0.3125, 0.0625, 0.3437, 0.4375, 0.3437, 0.5, 0.3125, 0.5, 0.3125, 0.4375, 0.3437, 0.875, 0.3437, 0.9375, 0.3125, 0.9375, 0.3125, 0.875, 0.3437, 0.375, 0.3437, 0.4375, 0.3125, 0.4375, 0.3125, 0.375, 0.3437, 0.8125, 0.3437, 0.875, 0.3125, 0.875, 0.3125, 0.8125, 0.3437, 0.3125, 0.3437, 0.375, 0.3125, 0.375, 0.3125, 0.3125, 0.3125, 0.5, 0.3125, 0.5625, 0.2812, 0.5625, 0.2812, 0.5, 0.3125, 0.9375, 0.2969, 1.0, 0.2812, 0.9375, 0.2969, 0.0, 0.3125, 0.0625, 0.2812, 0.0625, 0.3125, 0.4375, 0.3125, 0.5, 0.2812, 0.5, 0.2812, 0.4375, 0.3125, 0.875, 0.3125, 0.9375, 0.2812, 0.9375, 0.2812, 0.875, 0.3125, 0.375, 0.3125, 0.4375, 0.2812, 0.4375, 0.2812, 0.375, 0.3125, 0.8125, 0.3125, 0.875, 0.2812, 0.875, 0.2812, 0.8125, 0.3125, 0.3125, 0.3125, 0.375, 0.2812, 0.375, 0.2812, 0.3125, 0.3125, 0.75, 0.3125, 0.8125, 0.2812, 0.8125, 0.2812, 0.75, 0.3125, 0.25, 0.3125, 0.3125, 0.2812, 0.3125, 0.2812, 0.25, 0.3125, 0.6875, 0.3125, 0.75, 0.2812, 0.75, 0.2812, 0.6875, 0.3125, 0.1875, 0.3125, 0.25, 0.2812, 0.25, 0.2812, 0.1875, 0.3125, 0.625, 0.3125, 0.6875, 0.2812, 0.6875, 0.2812, 0.625, 0.3125, 0.125, 0.3125, 0.1875, 0.2812, 0.1875, 0.2812, 0.125, 0.3125, 0.5625, 0.3125, 0.625, 0.2812, 0.625, 0.2812, 0.5625, 0.3125, 0.0625, 0.3125, 0.125, 0.2812, 0.125, 0.2812, 0.0625, 0.2812, 0.25, 0.2812, 0.3125, 0.25, 0.3125, 0.25, 0.25, 0.2812, 0.6875, 0.2812, 0.75, 0.25, 0.75, 0.25, 0.6875, 0.2812, 0.1875, 0.2812, 0.25, 0.25, 0.25, 0.25, 0.1875, 0.2812, 0.625, 0.2812, 0.6875, 0.25, 0.6875, 0.25, 0.625, 0.2812, 0.125, 0.2812, 0.1875, 0.25, 0.1875, 0.25, 0.125, 0.2812, 0.5625, 0.2812, 0.625, 0.25, 0.625, 0.25, 0.5625, 0.2812, 0.0625, 0.2812, 0.125, 0.25, 0.125, 0.25, 0.0625, 0.2812, 0.5, 0.2812, 0.5625, 0.25, 0.5625, 0.25, 0.5, 0.2812, 0.9375, 0.2656, 1.0, 0.25, 0.9375, 0.2656, 0.0, 0.2812, 0.0625, 0.25, 0.0625, 0.2812, 0.4375, 0.2812, 0.5, 0.25, 0.5, 0.25, 0.4375, 0.2812, 0.875, 0.2812, 0.9375, 0.25, 0.9375, 0.25, 0.875, 0.2812, 0.375, 0.2812, 0.4375, 0.25, 0.4375, 0.25, 0.375, 0.2812, 0.8125, 0.2812, 0.875, 0.25, 0.875, 0.25, 0.8125, 0.2812, 0.3125, 0.2812, 0.375, 0.25, 0.375, 0.25, 0.3125, 0.2812, 0.75, 0.2812, 0.8125, 0.25, 0.8125, 0.25, 0.75, 0.2344, 0.0, 0.25, 0.0625, 0.2188, 0.0625, 0.25, 0.4375, 0.25, 0.5, 0.2187, 0.5, 0.2187, 0.4375, 0.25, 0.875, 0.25, 0.9375, 0.2188, 0.9375, 0.2188, 0.875, 0.25, 0.375, 0.25, 0.4375, 0.2187, 0.4375, 0.2188, 0.375, 0.25, 0.8125, 0.25, 0.875, 0.2188, 0.875, 0.2188, 0.8125, 0.25, 0.3125, 0.25, 0.375, 0.2188, 0.375, 0.2187, 0.3125, 0.25, 0.75, 0.25, 0.8125, 0.2188, 0.8125, 0.2188, 0.75, 0.25, 0.25, 0.25, 0.3125, 0.2187, 0.3125, 0.2188, 0.25, 0.25, 0.6875, 0.25, 0.75, 0.2188, 0.75, 0.2187, 0.6875, 0.25, 0.1875, 0.25, 0.25, 0.2188, 0.25, 0.2188, 0.1875, 0.25, 0.625, 0.25, 0.6875, 0.2187, 0.6875, 0.2188, 0.625, 0.25, 0.125, 0.25, 0.1875, 0.2188, 0.1875, 0.2188, 0.125, 0.25, 0.5625, 0.25, 0.625, 0.2188, 0.625, 0.2187, 0.5625, 0.25, 0.0625, 0.25, 0.125, 0.2188, 0.125, 0.2188, 0.0625, 0.25, 0.5, 0.25, 0.5625, 0.2187, 0.5625, 0.2187, 0.5, 0.25, 0.9375, 0.2344, 1.0, 0.2188, 0.9375, 0.2188, 0.1875, 0.2188, 0.25, 0.1875, 0.25, 0.1875, 0.1875, 0.2188, 0.625, 0.2187, 0.6875, 0.1875, 0.6875, 0.1875, 0.625, 0.2188, 0.125, 0.2188, 0.1875, 0.1875, 0.1875, 0.1875, 0.125, 0.2187, 0.5625, 0.2188, 0.625, 0.1875, 0.625, 0.1875, 0.5625, 0.2188, 0.0625, 0.2188, 0.125, 0.1875, 0.125, 0.1875, 0.0625, 0.2187, 0.5, 0.2187, 0.5625, 0.1875, 0.5625, 0.1875, 0.5, 0.2188, 0.9375, 0.2031, 1.0, 0.1875, 0.9375, 0.2031, 0.0, 0.2188, 0.0625, 0.1875, 0.0625, 0.2187, 0.4375, 0.2187, 0.5, 0.1875, 0.5, 0.1875, 0.4375, 0.2188, 0.875, 0.2188, 0.9375, 0.1875, 0.9375, 0.1875, 0.875, 0.2188, 0.375, 0.2187, 0.4375, 0.1875, 0.4375, 0.1875, 0.375, 0.2188, 0.8125, 0.2188, 0.875, 0.1875, 0.875, 0.1875, 0.8125, 0.2187, 0.3125, 0.2188, 0.375, 0.1875, 0.375, 0.1875, 0.3125, 0.2188, 0.75, 0.2188, 0.8125, 0.1875, 0.8125, 0.1875, 0.75, 0.2188, 0.25, 0.2187, 0.3125, 0.1875, 0.3125, 0.1875, 0.25, 0.2187, 0.6875, 0.2188, 0.75, 0.1875, 0.75, 0.1875, 0.6875, 0.1875, 0.875, 0.1875, 0.9375, 0.1563, 0.9375, 0.1563, 0.875, 0.1875, 0.375, 0.1875, 0.4375, 0.1562, 0.4375, 0.1562, 0.375, 0.1875, 0.8125, 0.1875, 0.875, 0.1563, 0.875, 0.1563, 0.8125, 0.1875, 0.3125, 0.1875, 0.375, 0.1562, 0.375, 0.1562, 0.3125, 0.1875, 0.75, 0.1875, 0.8125, 0.1563, 0.8125, 0.1562, 0.75, 0.1875, 0.25, 0.1875, 0.3125, 0.1562, 0.3125, 0.1562, 0.25, 0.1875, 0.6875, 0.1875, 0.75, 0.1562, 0.75, 0.1562, 0.6875, 0.1875, 0.1875, 0.1875, 0.25, 0.1562, 0.25, 0.1563, 0.1875, 0.1875, 0.625, 0.1875, 0.6875, 0.1562, 0.6875, 0.1562, 0.625, 0.1875, 0.125, 0.1875, 0.1875, 0.1563, 0.1875, 0.1563, 0.125, 0.1875, 0.5625, 0.1875, 0.625, 0.1562, 0.625, 0.1562, 0.5625, 0.1875, 0.0625, 0.1875, 0.125, 0.1563, 0.125, 0.1563, 0.0625, 0.1875, 0.5, 0.1875, 0.5625, 0.1562, 0.5625, 0.1562, 0.5, 0.1875, 0.9375, 0.1719, 1.0, 0.1563, 0.9375, 0.1719, 0.0, 0.1875, 0.0625, 0.1563, 0.0625, 0.1875, 0.4375, 0.1875, 0.5, 0.1562, 0.5, 0.1562, 0.4375, 0.1562, 0.625, 0.1562, 0.6875, 0.125, 0.6875, 0.125, 0.625, 0.1563, 0.125, 0.1563, 0.1875, 0.125, 0.1875, 0.125, 0.125, 0.1562, 0.5625, 0.1562, 0.625, 0.125, 0.625, 0.125, 0.5625, 0.1563, 0.0625, 0.1563, 0.125, 0.125, 0.125, 0.125, 0.0625, 0.1562, 0.5, 0.1562, 0.5625, 0.125, 0.5625, 0.125, 0.5, 0.1563, 0.9375, 0.1406, 1.0, 0.125, 0.9375, 0.1406, 0.0, 0.1563, 0.0625, 0.125, 0.0625, 0.1562, 0.4375, 0.1562, 0.5, 0.125, 0.5, 0.125, 0.4375, 0.1563, 0.875, 0.1563, 0.9375, 0.125, 0.9375, 0.125, 0.875, 0.1562, 0.375, 0.1562, 0.4375, 0.125, 0.4375, 0.125, 0.375, 0.1563, 0.8125, 0.1563, 0.875, 0.125, 0.875, 0.125, 0.8125, 0.1562, 0.3125, 0.1562, 0.375, 0.125, 0.375, 0.125, 0.3125, 0.1562, 0.75, 0.1563, 0.8125, 0.125, 0.8125, 0.125, 0.75, 0.1562, 0.25, 0.1562, 0.3125, 0.125, 0.3125, 0.125, 0.25, 0.1562, 0.6875, 0.1562, 0.75, 0.125, 0.75, 0.125, 0.6875, 0.1563, 0.1875, 0.1562, 0.25, 0.125, 0.25, 0.125, 0.1875, 0.125, 0.375, 0.125, 0.4375, 0.09375, 0.4375, 0.09375, 0.375, 0.125, 0.8125, 0.125, 0.875, 0.09375, 0.875, 0.09375, 0.8125, 0.125, 0.3125, 0.125, 0.375, 0.09375, 0.375, 0.09375, 0.3125, 0.125, 0.75, 0.125, 0.8125, 0.09375, 0.8125, 0.09375, 0.75, 0.125, 0.25, 0.125, 0.3125, 0.09375, 0.3125, 0.09375, 0.25, 0.125, 0.6875, 0.125, 0.75, 0.09375, 0.75, 0.09375, 0.6875, 0.125, 0.1875, 0.125, 0.25, 0.09375, 0.25, 0.09375, 0.1875, 0.125, 0.625, 0.125, 0.6875, 0.09375, 0.6875, 0.09375, 0.625, 0.125, 0.125, 0.125, 0.1875, 0.09375, 0.1875, 0.09375, 0.125, 0.125, 0.5625, 0.125, 0.625, 0.09375, 0.625, 0.09375, 0.5625, 0.125, 0.0625, 0.125, 0.125, 0.09375, 0.125, 0.09375, 0.0625, 0.125, 0.5, 0.125, 0.5625, 0.09375, 0.5625, 0.09375, 0.5, 0.125, 0.9375, 0.1094, 1.0, 0.09375, 0.9375, 0.1094, 0.0, 0.125, 0.0625, 0.09375, 0.0625, 0.125, 0.4375, 0.125, 0.5, 0.09375, 0.5, 0.09375, 0.4375, 0.125, 0.875, 0.125, 0.9375, 0.09375, 0.9375, 0.09375, 0.875, 0.09375, 0.125, 0.09375, 0.1875, 0.0625, 0.1875, 0.0625, 0.125, 0.09375, 0.5625, 0.09375, 0.625, 0.0625, 0.625, 0.0625, 0.5625, 0.09375, 0.0625, 0.09375, 0.125, 0.0625, 0.125, 0.0625, 0.0625, 0.09375, 0.5, 0.09375, 0.5625, 0.0625, 0.5625, 0.0625, 0.5, 0.09375, 0.9375, 0.07813, 1.0, 0.0625, 0.9375, 0.07813, 0.0, 0.09375, 0.0625, 0.0625, 0.0625, 0.09375, 0.4375, 0.09375, 0.5, 0.0625, 0.5, 0.0625, 0.4375, 0.09375, 0.875, 0.09375, 0.9375, 0.0625, 0.9375, 0.0625, 0.875, 0.09375, 0.375, 0.09375, 0.4375, 0.0625, 0.4375, 0.0625, 0.375, 0.09375, 0.8125, 0.09375, 0.875, 0.0625, 0.875, 0.0625, 0.8125, 0.09375, 0.3125, 0.09375, 0.375, 0.0625, 0.375, 0.0625, 0.3125, 0.09375, 0.75, 0.09375, 0.8125, 0.0625, 0.8125, 0.0625, 0.75, 0.09375, 0.25, 0.09375, 0.3125, 0.0625, 0.3125, 0.0625, 0.25, 0.09375, 0.6875, 0.09375, 0.75, 0.0625, 0.75, 0.0625, 0.6875, 0.09375, 0.1875, 0.09375, 0.25, 0.0625, 0.25, 0.0625, 0.1875, 0.09375, 0.625, 0.09375, 0.6875, 0.0625, 0.6875, 0.0625, 0.625, 0.0625, 0.8125, 0.0625, 0.875, 0.03125, 0.875, 0.03125, 0.8125, 0.0625, 0.3125, 0.0625, 0.375, 0.03125, 0.375, 0.03125, 0.3125, 0.0625, 0.75, 0.0625, 0.8125, 0.03125, 0.8125, 0.03125, 0.75, 0.0625, 0.25, 0.0625, 0.3125, 0.03125, 0.3125, 0.03125, 0.25, 0.0625, 0.6875, 0.0625, 0.75, 0.03125, 0.75, 0.03125, 0.6875, 0.0625, 0.1875, 0.0625, 0.25, 0.03125, 0.25, 0.03125, 0.1875, 0.0625, 0.625, 0.0625, 0.6875, 0.03125, 0.6875, 0.03125, 0.625, 0.0625, 0.125, 0.0625, 0.1875, 0.03125, 0.1875, 0.03125, 0.125, 0.0625, 0.5625, 0.0625, 0.625, 0.03125, 0.625, 0.03125, 0.5625, 0.0625, 0.0625, 0.0625, 0.125, 0.03125, 0.125, 0.03125, 0.0625, 0.0625, 0.5, 0.0625, 0.5625, 0.03125, 0.5625, 0.03125, 0.5, 0.0625, 0.9375, 0.04688, 1.0, 0.03125, 0.9375, 0.04688, 0.0, 0.0625, 0.0625, 0.03125, 0.0625, 0.0625, 0.4375, 0.0625, 0.5, 0.03125, 0.5, 0.03125, 0.4375, 0.0625, 0.875, 0.0625, 0.9375, 0.03125, 0.9375, 0.03125, 0.875, 0.0625, 0.375, 0.0625, 0.4375, 0.03125, 0.4375, 0.03125, 0.375, 0.03125, 0.5625, 0.03125, 0.625, 5.96e-08, 0.625, 0.0, 0.5625, 0.03125, 0.0625, 0.03125, 0.125, 8.941e-08, 0.125, 2.384e-07, 0.0625, 0.03125, 0.5, 0.03125, 0.5625, 0.0, 0.5625, 0.0, 0.5, 0.03125, 0.9375, 0.01563, 1.0, 2.384e-07, 0.9375, 0.01563, 0.0, 0.03125, 0.0625, 2.384e-07, 0.0625, 0.03125, 0.4375, 0.03125, 0.5, 0.0, 0.5, 0.0, 0.4375, 0.03125, 0.875, 0.03125, 0.9375, 2.384e-07, 0.9375, 8.941e-08, 0.875, 0.03125, 0.375, 0.03125, 0.4375, 0.0, 0.4375, 5.96e-08, 0.375, 0.03125, 0.8125, 0.03125, 0.875, 8.941e-08, 0.875, 5.96e-08, 0.8125, 0.03125, 0.3125, 0.03125, 0.375, 5.96e-08, 0.375, 0.0, 0.3125, 0.03125, 0.75, 0.03125, 0.8125, 5.96e-08, 0.8125, 0.0, 0.75, 0.03125, 0.25, 0.03125, 0.3125, 0.0, 0.3125, 0.0, 0.25, 0.03125, 0.6875, 0.03125, 0.75, 0.0, 0.75, 0.0, 0.6875, 0.03125, 0.1875, 0.03125, 0.25, 0.0, 0.25, 5.96e-08, 0.1875, 0.03125, 0.625, 0.03125, 0.6875, 0.0, 0.6875, 5.96e-08, 0.625, 0.03125, 0.125, 0.03125, 0.1875, 5.96e-08, 0.1875, 8.941e-08, 0.125, 0.5, 0.75, 0.5, 0.6875, 0.5, 0.6875, 0.5, 0.75, 2.384e-07, 0.0625, 8.941e-08, 0.125, 8.941e-08, 0.125, 2.384e-07, 0.0625, 5.96e-08, 0.375, 0.0, 0.4375, 0.0, 0.4375, 5.96e-08, 0.375, 0.5, 0.6875, 0.5, 0.625, 0.5, 0.625, 0.5, 0.6875, 0.0, 0.3125, 5.96e-08, 0.375, 5.96e-08, 0.375, 0.0, 0.3125, 0.5, 0.625, 0.5, 0.5625, 0.5, 0.5625, 0.5, 0.625, 0.0, 0.25, 0.0, 0.3125, 0.0, 0.3125, 0.0, 0.25, 0.5, 0.5625, 0.5, 0.5, 0.5, 0.5, 0.5, 0.5625, 5.96e-08, 0.1875, 0.0, 0.25, 0.0, 0.25, 5.96e-08, 0.1875, 0.5, 0.5, 0.5, 0.4375, 0.5, 0.4375, 0.5, 0.5, 8.941e-08, 0.125, 5.96e-08, 0.1875, 5.96e-08, 0.1875, 8.941e-08, 0.125, 0.5, 0.4375, 0.5, 0.375, 0.5, 0.375, 0.5, 0.4375, 2.384e-07, 0.0625, 8.941e-08, 0.125, 8.941e-08, 0.125, 2.384e-07, 0.0625, 8.941e-08, 0.875, 2.384e-07, 0.9375, 2.384e-07, 0.9375, 8.941e-08, 0.875, 0.5, 0.375, 0.5, 0.3125, 0.5, 0.3125, 0.5, 0.375, 5.96e-08, 0.8125, 8.941e-08, 0.875, 8.941e-08, 0.875, 5.96e-08, 0.8125, 0.5, 0.3125, 0.5, 0.25, 0.5, 0.25, 0.5, 0.3125, 0.0, 0.75, 5.96e-08, 0.8125, 5.96e-08, 0.8125, 0.0, 0.75, 0.4844, 1.0, 0.5, 0.9375, 0.5, 0.9375, 0.4844, 1.0, 0.5, 0.25, 0.5, 0.1875, 0.5, 0.1875, 0.5, 0.25, 0.0, 0.6875, 0.0, 0.75, 0.0, 0.75, 0.0, 0.6875, 0.5, 0.0625, 0.4844, 0.0, 0.4844, 0.0, 0.5, 0.0625, 0.5, 0.1875, 0.5, 0.125, 0.5, 0.125, 0.5, 0.1875, 5.96e-08, 0.625, 0.0, 0.6875, 0.0, 0.6875, 5.96e-08, 0.625, 0.5, 0.125, 0.5, 0.0625, 0.5, 0.0625, 0.5, 0.125, 0.5, 0.9375, 0.5, 0.875, 0.5, 0.875, 0.5, 0.9375, 0.0, 0.5625, 5.96e-08, 0.625, 5.96e-08, 0.625, 0.0, 0.5625, 2.384e-07, 0.9375, 0.01563, 1.0, 0.01563, 1.0, 2.384e-07, 0.9375, 0.5, 0.875, 0.5, 0.8125, 0.5, 0.8125, 0.5, 0.875, 0.0, 0.5, 0.0, 0.5625, 0.0, 0.5625, 0.0, 0.5, 0.01563, 0.0, 2.384e-07, 0.0625, 2.384e-07, 0.0625, 0.01563, 0.0, 0.5, 0.8125, 0.5, 0.75, 0.5, 0.75, 0.5, 0.8125, 0.0, 0.4375, 0.0, 0.5, 0.0, 0.5, 0.0, 0.4375, 2.384e-07, 0.9375, 0.01563, 1.0, 0.01563, 1.0, 2.384e-07, 0.9375, 8.941e-08, 0.875, 2.384e-07, 0.9375, 2.384e-07, 0.9375, 8.941e-08, 0.875, 0.5, 0.875, 0.5, 0.8125, 0.5, 0.8125, 0.5, 0.875, 0.4844, 1.0, 0.5, 0.9375, 0.5, 0.9375, 0.4844, 1.0, 5.96e-08, 0.8125, 8.941e-08, 0.875, 8.941e-08, 0.875, 5.96e-08, 0.8125, 0.5, 0.8125, 0.5, 0.75, 0.5, 0.75, 0.5, 0.8125, 0.5, 0.0625, 0.4844, 0.0, 0.4844, 0.0, 0.5, 0.0625, 0.0, 0.75, 5.96e-08, 0.8125, 5.96e-08, 0.8125, 0.0, 0.75, 0.5, 0.75, 0.5, 0.6875, 0.5, 0.6875, 0.5, 0.75, 2.384e-07, 0.9375, 0.01563, 1.0, 0.01563, 1.0, 2.384e-07, 0.9375, 0.0, 0.6875, 0.0, 0.75, 0.0, 0.75, 0.0, 0.6875, 0.5, 0.6875, 0.5, 0.625, 0.5, 0.625, 0.5, 0.6875, 0.01563, 0.0, 2.384e-07, 0.0625, 2.384e-07, 0.0625, 0.01563, 0.0, 5.96e-08, 0.625, 0.0, 0.6875, 0.0, 0.6875, 5.96e-08, 0.625, 0.5, 0.625, 0.5, 0.5625, 0.5, 0.5625, 0.5, 0.625, 0.0, 0.5625, 5.96e-08, 0.625, 5.96e-08, 0.625, 0.0, 0.5625, 0.5, 0.5625, 0.5, 0.5, 0.5, 0.5, 0.5, 0.5625, 0.0, 0.5, 0.0, 0.5625, 0.0, 0.5625, 0.0, 0.5, 0.5, 0.5, 0.5, 0.4375, 0.5, 0.4375, 0.5, 0.5, 0.0, 0.4375, 0.0, 0.5, 0.0, 0.5, 0.0, 0.4375, 0.5, 0.4375, 0.5, 0.375, 0.5, 0.375, 0.5, 0.4375, 5.96e-08, 0.375, 0.0, 0.4375, 0.0, 0.4375, 5.96e-08, 0.375, 0.5, 0.375, 0.5, 0.3125, 0.5, 0.3125, 0.5, 0.375, 0.0, 0.3125, 5.96e-08, 0.375, 5.96e-08, 0.375, 0.0, 0.3125, 0.5, 0.3125, 0.5, 0.25, 0.5, 0.25, 0.5, 0.3125, 0.0, 0.25, 0.0, 0.3125, 0.0, 0.3125, 0.0, 0.25, 0.5, 0.25, 0.5, 0.1875, 0.5, 0.1875, 0.5, 0.25, 5.96e-08, 0.1875, 0.0, 0.25, 0.0, 0.25, 5.96e-08, 0.1875, 0.5, 0.1875, 0.5, 0.125, 0.5, 0.125, 0.5, 0.1875, 8.941e-08, 0.125, 5.96e-08, 0.1875, 5.96e-08, 0.1875, 8.941e-08, 0.125, 0.5, 0.125, 0.5, 0.0625, 0.5, 0.0625, 0.5, 0.125, 0.5, 0.9375, 0.5, 0.875, 0.5, 0.875, 0.5, 0.9375, 0.0, 0.5, 0.0, 0.5625, 0.0, 0.5625, 0.0, 0.5, 0.0, 0.6875, 0.0, 0.75, 0.0, 0.75, 0.0, 0.6875, 0.5, 0.6875, 0.5, 0.625, 0.5, 0.625, 0.5, 0.6875, 0.01563, 0.0, 2.384e-07, 0.0625, 2.384e-07, 0.0625, 0.01563, 0.0, 5.96e-08, 0.625, 0.0, 0.6875, 0.0, 0.6875, 5.96e-08, 0.625, 0.5, 0.625, 0.5, 0.5625, 0.5, 0.5625, 0.5, 0.625, 0.0, 0.5625, 5.96e-08, 0.625, 5.96e-08, 0.625, 0.0, 0.5625, 0.5, 0.5625, 0.5, 0.5, 0.5, 0.5, 0.5, 0.5625, 0.0, 0.5, 0.0, 0.5625, 0.0, 0.5625, 0.0, 0.5, 0.5, 0.5, 0.5, 0.4375, 0.5, 0.4375, 0.5, 0.5, 0.0, 0.4375, 0.0, 0.5, 0.0, 0.5, 0.0, 0.4375, 0.5, 0.4375, 0.5, 0.375, 0.5, 0.375, 0.5, 0.4375, 5.96e-08, 0.375, 0.0, 0.4375, 0.0, 0.4375, 5.96e-08, 0.375, 0.5, 0.375, 0.5, 0.3125, 0.5, 0.3125, 0.5, 0.375, 0.0, 0.3125, 5.96e-08, 0.375, 5.96e-08, 0.375, 0.0, 0.3125, 0.5, 0.3125, 0.5, 0.25, 0.5, 0.25, 0.5, 0.3125, 0.0, 0.25, 0.0, 0.3125, 0.0, 0.3125, 0.0, 0.25, 0.5, 0.25, 0.5, 0.1875, 0.5, 0.1875, 0.5, 0.25, 5.96e-08, 0.1875, 0.0, 0.25, 0.0, 0.25, 5.96e-08, 0.1875, 0.5, 0.1875, 0.5, 0.125, 0.5, 0.125, 0.5, 0.1875, 8.941e-08, 0.125, 5.96e-08, 0.1875, 5.96e-08, 0.1875, 8.941e-08, 0.125, 0.5, 0.125, 0.5, 0.0625, 0.5, 0.0625, 0.5, 0.125, 0.5, 0.9375, 0.5, 0.875, 0.5, 0.875, 0.5, 0.9375, 2.384e-07, 0.0625, 8.941e-08, 0.125, 8.941e-08, 0.125, 2.384e-07, 0.0625, 8.941e-08, 0.875, 2.384e-07, 0.9375, 2.384e-07, 0.9375, 8.941e-08, 0.875, 0.5, 0.875, 0.5, 0.8125, 0.5, 0.8125, 0.5, 0.875, 0.4844, 1.0, 0.5, 0.9375, 0.5, 0.9375, 0.4844, 1.0, 5.96e-08, 0.8125, 8.941e-08, 0.875, 8.941e-08, 0.875, 5.96e-08, 0.8125, 0.5, 0.8125, 0.5, 0.75, 0.5, 0.75, 0.5, 0.8125, 0.5, 0.0625, 0.4844, 0.0, 0.4844, 0.0, 0.5, 0.0625, 0.0, 0.75, 5.96e-08, 0.8125, 5.96e-08, 0.8125, 0.0, 0.75, 0.5, 0.75, 0.5, 0.6875, 0.5, 0.6875, 0.5, 0.75, 0.0, 0.3125, 5.96e-08, 0.375, 5.96e-08, 0.375, 0.0, 0.3125, 0.5, 0.5, 0.5, 0.4375, 0.5, 0.4375, 0.5, 0.5, 0.0, 0.4375, 0.0, 0.5, 0.0, 0.5, 0.0, 0.4375, 0.5, 0.4375, 0.5, 0.375, 0.5, 0.375, 0.5, 0.4375, 5.96e-08, 0.375, 0.0, 0.4375, 0.0, 0.4375, 5.96e-08, 0.375, 0.5, 0.375, 0.5, 0.3125, 0.5, 0.3125, 0.5, 0.375, 0.0, 0.3125, 5.96e-08, 0.375, 5.96e-08, 0.375, 0.0, 0.3125, 0.5, 0.3125, 0.5, 0.25, 0.5, 0.25, 0.5, 0.3125, 0.0, 0.25, 0.0, 0.3125, 0.0, 0.3125, 0.0, 0.25, 0.5, 0.25, 0.5, 0.1875, 0.5, 0.1875, 0.5, 0.25, 5.96e-08, 0.1875, 0.0, 0.25, 0.0, 0.25, 5.96e-08, 0.1875, 0.5, 0.1875, 0.5, 0.125, 0.5, 0.125, 0.5, 0.1875, 8.941e-08, 0.125, 5.96e-08, 0.1875, 5.96e-08, 0.1875, 8.941e-08, 0.125, 0.5, 0.125, 0.5, 0.0625, 0.5, 0.0625, 0.5, 0.125, 0.5, 0.9375, 0.5, 0.875, 0.5, 0.875, 0.5, 0.9375, 2.384e-07, 0.0625, 8.941e-08, 0.125, 8.941e-08, 0.125, 2.384e-07, 0.0625, 8.941e-08, 0.875, 2.384e-07, 0.9375, 2.384e-07, 0.9375, 8.941e-08, 0.875, 0.5, 0.875, 0.5, 0.8125, 0.5, 0.8125, 0.5, 0.875, 0.4844, 1.0, 0.5, 0.9375, 0.5, 0.9375, 0.4844, 1.0, 5.96e-08, 0.8125, 8.941e-08, 0.875, 8.941e-08, 0.875, 5.96e-08, 0.8125, 0.5, 0.8125, 0.5, 0.75, 0.5, 0.75, 0.5, 0.8125, 0.5, 0.0625, 0.4844, 0.0, 0.4844, 0.0, 0.5, 0.0625, 0.0, 0.75, 5.96e-08, 0.8125, 5.96e-08, 0.8125, 0.0, 0.75, 0.5, 0.75, 0.5, 0.6875, 0.5, 0.6875, 0.5, 0.75, 2.384e-07, 0.9375, 0.01563, 1.0, 0.01563, 1.0, 2.384e-07, 0.9375, 0.0, 0.6875, 0.0, 0.75, 0.0, 0.75, 0.0, 0.6875, 0.5, 0.6875, 0.5, 0.625, 0.5, 0.625, 0.5, 0.6875, 0.01563, 0.0, 2.384e-07, 0.0625, 2.384e-07, 0.0625, 0.01563, 0.0, 5.96e-08, 0.625, 0.0, 0.6875, 0.0, 0.6875, 5.96e-08, 0.625, 0.5, 0.625, 0.5, 0.5625, 0.5, 0.5625, 0.5, 0.625, 0.0, 0.5625, 5.96e-08, 0.625, 5.96e-08, 0.625, 0.0, 0.5625, 0.5, 0.5625, 0.5, 0.5, 0.5, 0.5, 0.5, 0.5625, 8.941e-08, 0.125, 5.96e-08, 0.1875, 5.96e-08, 0.1875, 8.941e-08, 0.125, 0.5, 0.3125, 0.5, 0.25, 0.5, 0.25, 0.5, 0.3125, 0.0, 0.25, 0.0, 0.3125, 0.0, 0.3125, 0.0, 0.25, 0.5, 0.25, 0.5, 0.1875, 0.5, 0.1875, 0.5, 0.25, 5.96e-08, 0.1875, 0.0, 0.25, 0.0, 0.25, 5.96e-08, 0.1875, 0.5, 0.1875, 0.5, 0.125, 0.5, 0.125, 0.5, 0.1875, 8.941e-08, 0.125, 5.96e-08, 0.1875, 5.96e-08, 0.1875, 8.941e-08, 0.125, 0.5, 0.125, 0.5, 0.0625, 0.5, 0.0625, 0.5, 0.125, 0.5, 0.9375, 0.5, 0.875, 0.5, 0.875, 0.5, 0.9375, 2.384e-07, 0.0625, 8.941e-08, 0.125, 8.941e-08, 0.125, 2.384e-07, 0.0625, 8.941e-08, 0.875, 2.384e-07, 0.9375, 2.384e-07, 0.9375, 8.941e-08, 0.875, 0.5, 0.875, 0.5, 0.8125, 0.5, 0.8125, 0.5, 0.875, 0.4844, 1.0, 0.5, 0.9375, 0.5, 0.9375, 0.4844, 1.0, 5.96e-08, 0.8125, 8.941e-08, 0.875, 8.941e-08, 0.875, 5.96e-08, 0.8125, 0.5, 0.8125, 0.5, 0.75, 0.5, 0.75, 0.5, 0.8125, 0.5, 0.0625, 0.4844, 0.0, 0.4844, 0.0, 0.5, 0.0625, 0.0, 0.75, 5.96e-08, 0.8125, 5.96e-08, 0.8125, 0.0, 0.75, 0.5, 0.75, 0.5, 0.6875, 0.5, 0.6875, 0.5, 0.75, 2.384e-07, 0.9375, 0.01563, 1.0, 0.01563, 1.0, 2.384e-07, 0.9375, 0.0, 0.6875, 0.0, 0.75, 0.0, 0.75, 0.0, 0.6875, 0.5, 0.6875, 0.5, 0.625, 0.5, 0.625, 0.5, 0.6875, 0.01563, 0.0, 2.384e-07, 0.0625, 2.384e-07, 0.0625, 0.01563, 0.0, 5.96e-08, 0.625, 0.0, 0.6875, 0.0, 0.6875, 5.96e-08, 0.625, 0.5, 0.625, 0.5, 0.5625, 0.5, 0.5625, 0.5, 0.625, 0.0, 0.5625, 5.96e-08, 0.625, 5.96e-08, 0.625, 0.0, 0.5625, 0.5, 0.5625, 0.5, 0.5, 0.5, 0.5, 0.5, 0.5625, 0.0, 0.5, 0.0, 0.5625, 0.0, 0.5625, 0.0, 0.5, 0.5, 0.5, 0.5, 0.4375, 0.5, 0.4375, 0.5, 0.5, 0.0, 0.4375, 0.0, 0.5, 0.0, 0.5, 0.0, 0.4375, 0.5, 0.4375, 0.5, 0.375, 0.5, 0.375, 0.5, 0.4375, 5.96e-08, 0.375, 0.0, 0.4375, 0.0, 0.4375, 5.96e-08, 0.375, 0.5, 0.375, 0.5, 0.3125, 0.5, 0.3125, 0.5, 0.375, 0.5469, 1.0, 0.5, 0.9375, 0.5, 0.875, 0.5, 0.8125, 0.5, 0.75, 0.5, 0.6875, 0.5, 0.625, 0.5, 0.5625, 0.5, 0.5, 0.5, 0.4375, 0.5, 0.375, 0.5, 0.3125, 0.5, 0.25, 0.5, 0.1875, 0.5, 0.125, 0.5, 0.0625, 0.9531, 0.0, 1.0, 0.0625, 1.0, 0.125, 1.0, 0.1875, 1.0, 0.25, 1.0, 0.3125, 1.0, 0.375, 1.0, 0.4375, 1.0, 0.5, 1.0, 0.5625, 1.0, 0.625, 1.0, 0.6875, 1.0, 0.75, 1.0, 0.8125, 1.0, 0.875, 1.0, 0.9375, 0.5, 0.125, 0.5, 0.0625, 0.5, 0.0625, 0.5, 0.125, 0.5, 0.9375, 0.5, 0.875, 0.5, 0.875, 0.5, 0.9375, 2.384e-07, 0.0625, 8.941e-08, 0.125, 8.941e-08, 0.125, 2.384e-07, 0.0625, 8.941e-08, 0.875, 2.384e-07, 0.9375, 2.384e-07, 0.9375, 8.941e-08, 0.875, 0.5, 0.875, 0.5, 0.8125, 0.5, 0.8125, 0.5, 0.875, 0.4844, 1.0, 0.5, 0.9375, 0.5, 0.9375, 0.4844, 1.0, 5.96e-08, 0.8125, 8.941e-08, 0.875, 8.941e-08, 0.875, 5.96e-08, 0.8125, 0.5, 0.8125, 0.5, 0.75, 0.5, 0.75, 0.5, 0.8125, 0.5, 0.0625, 0.4844, 0.0, 0.4844, 0.0, 0.5, 0.0625, 0.0, 0.75, 5.96e-08, 0.8125, 5.96e-08, 0.8125, 0.0, 0.75, 0.5, 0.75, 0.5, 0.6875, 0.5, 0.6875, 0.5, 0.75, 2.384e-07, 0.9375, 0.01563, 1.0, 0.01563, 1.0, 2.384e-07, 0.9375, 0.0, 0.6875, 0.0, 0.75, 0.0, 0.75, 0.0, 0.6875, 0.5, 0.6875, 0.5, 0.625, 0.5, 0.625, 0.5, 0.6875, 0.01563, 0.0, 2.384e-07, 0.0625, 2.384e-07, 0.0625, 0.01563, 0.0, 5.96e-08, 0.625, 0.0, 0.6875, 0.0, 0.6875, 5.96e-08, 0.625, 0.5, 0.625, 0.5, 0.5625, 0.5, 0.5625, 0.5, 0.625, 0.0, 0.5625, 5.96e-08, 0.625, 5.96e-08, 0.625, 0.0, 0.5625, 0.5, 0.5625, 0.5, 0.5, 0.5, 0.5, 0.5, 0.5625, 0.0, 0.5, 0.0, 0.5625, 0.0, 0.5625, 0.0, 0.5, 0.5, 0.5, 0.5, 0.4375, 0.5, 0.4375, 0.5, 0.5, 0.0, 0.4375, 0.0, 0.5, 0.0, 0.5, 0.0, 0.4375, 0.5, 0.4375, 0.5, 0.375, 0.5, 0.375, 0.5, 0.4375, 5.96e-08, 0.375, 0.0, 0.4375, 0.0, 0.4375, 5.96e-08, 0.375, 0.5, 0.375, 0.5, 0.3125, 0.5, 0.3125, 0.5, 0.375, 0.0, 0.3125, 5.96e-08, 0.375, 5.96e-08, 0.375, 0.0, 0.3125, 0.5, 0.3125, 0.5, 0.25, 0.5, 0.25, 0.5, 0.3125, 0.0, 0.25, 0.0, 0.3125, 0.0, 0.3125, 0.0, 0.25, 0.5, 0.25, 0.5, 0.1875, 0.5, 0.1875, 0.5, 0.25, 5.96e-08, 0.1875, 0.0, 0.25, 0.0, 0.25, 5.96e-08, 0.1875, 0.5, 0.1875, 0.5, 0.125, 0.5, 0.125, 0.5, 0.1875, 0.375, 0.0, 0.625, 0.0, 0.625, 0.25, 0.375, 0.25, 0.375, 0.25, 0.625, 0.25, 0.625, 0.5, 0.375, 0.5, 0.375, 0.5, 0.625, 0.5, 0.625, 0.75, 0.375, 0.75, 0.375, 0.75, 0.625, 0.75, 0.625, 1.0, 0.375, 1.0, 0.125, 0.5, 0.375, 0.5, 0.375, 0.75, 0.125, 0.75, 0.625, 0.5, 0.875, 0.5, 0.875, 0.75, 0.625, 0.75, 0.375, 0.0, 0.625, 0.0, 0.625, 0.25, 0.375, 0.25, 0.375, 0.25, 0.625, 0.25, 0.625, 0.5, 0.375, 0.5, 0.375, 0.5, 0.625, 0.5, 0.625, 0.75, 0.375, 0.75, 0.375, 0.75, 0.625, 0.75, 0.625, 1.0, 0.375, 1.0, 0.125, 0.5, 0.375, 0.5, 0.375, 0.75, 0.125, 0.75, 0.625, 0.5, 0.875, 0.5, 0.875, 0.75, 0.625, 0.75])
me_sphere.use_remesh_fix_poles = True
me_sphere.use_remesh_preserve_attributes = False
me_sphere.use_mirror_vertex_groups = False
me_sphere.auto_texspace = False
me_sphere.update()
me_cube_002 = bpy.data.meshes.new('Cube.002')
me_cube_002.from_pydata([(0.01058, -2.207, -6.793), (0.01058, -2.207, -4.793), (0.01058, 0.1033, -6.793), (0.01058, 0.1033, -4.793), (6.152, -1.0, -6.793), (6.152, -1.0, -4.793), (6.152, 1.0, -6.793), (6.152, 1.0, -4.793), (1.311, 0.5766, -5.216), (1.876, 0.3925, -5.4), (-6.137, -1.0, -6.793), (-6.137, -1.0, -4.793), (-6.137, 1.0, -6.793), (-6.137, 1.0, -4.793)], [(3, 8), (3, 9)], [(3, 2, 12, 13), (2, 3, 7, 6), (6, 7, 5, 4), (4, 5, 1, 0), (2, 6, 4, 0), (7, 3, 1, 5), (10, 11, 13, 12), (0, 1, 11, 10), (1, 3, 13, 11), (2, 0, 10, 12)])
_uv = me_cube_002.uv_layers.new(name='UVMap')
_uv.uv.foreach_set('vector', [0.625, 0.25, 0.375, 0.25, 0.375, 0.25, 0.625, 0.25, 0.375, 0.25, 0.625, 0.25, 0.625, 0.5, 0.375, 0.5, 0.375, 0.5, 0.625, 0.5, 0.625, 0.75, 0.375, 0.75, 0.375, 0.75, 0.625, 0.75, 0.625, 1.0, 0.375, 1.0, 0.125, 0.5, 0.375, 0.5, 0.375, 0.75, 0.125, 0.75, 0.625, 0.5, 0.875, 0.5, 0.875, 0.75, 0.625, 0.75, 0.375, 0.0, 0.625, 0.0, 0.625, 0.25, 0.375, 0.25, 0.375, 1.0, 0.625, 1.0, 0.625, 1.0, 0.375, 1.0, 0.875, 0.75, 0.875, 0.5, 0.875, 0.5, 0.875, 0.75, 0.125, 0.5, 0.125, 0.75, 0.125, 0.75, 0.125, 0.5])
me_cube_002.use_remesh_fix_poles = True
me_cube_002.use_remesh_preserve_attributes = False
me_cube_002.use_mirror_vertex_groups = False
me_cube_002.update()
me_cube_003 = bpy.data.meshes.new('Cube.003')
me_cube_003.from_pydata([(0.01058, -2.207, -6.793), (0.01058, -2.207, -4.793), (0.01058, 0.1033, -6.793), (0.01058, 0.1033, -4.793), (6.152, -1.0, -6.793), (6.152, -1.0, -4.793), (6.152, 1.0, -6.793), (6.152, 1.0, -4.793), (1.311, 0.5766, -5.216), (1.876, 0.3925, -5.4), (-6.137, -1.0, -6.793), (-6.137, -1.0, -4.793), (-6.137, 1.0, -6.793), (-6.137, 1.0, -4.793)], [(3, 8), (3, 9)], [(3, 2, 12, 13), (2, 3, 7, 6), (6, 7, 5, 4), (4, 5, 1, 0), (2, 6, 4, 0), (7, 3, 1, 5), (10, 11, 13, 12), (0, 1, 11, 10), (1, 3, 13, 11), (2, 0, 10, 12)])
_uv = me_cube_003.uv_layers.new(name='UVMap')
_uv.uv.foreach_set('vector', [0.625, 0.25, 0.375, 0.25, 0.375, 0.25, 0.625, 0.25, 0.375, 0.25, 0.625, 0.25, 0.625, 0.5, 0.375, 0.5, 0.375, 0.5, 0.625, 0.5, 0.625, 0.75, 0.375, 0.75, 0.375, 0.75, 0.625, 0.75, 0.625, 1.0, 0.375, 1.0, 0.125, 0.5, 0.375, 0.5, 0.375, 0.75, 0.125, 0.75, 0.625, 0.5, 0.875, 0.5, 0.875, 0.75, 0.625, 0.75, 0.375, 0.0, 0.625, 0.0, 0.625, 0.25, 0.375, 0.25, 0.375, 1.0, 0.625, 1.0, 0.625, 1.0, 0.375, 1.0, 0.875, 0.75, 0.875, 0.5, 0.875, 0.5, 0.875, 0.75, 0.125, 0.5, 0.125, 0.75, 0.125, 0.75, 0.125, 0.5])
me_cube_003.use_remesh_fix_poles = True
me_cube_003.use_remesh_preserve_attributes = False
me_cube_003.use_mirror_vertex_groups = False
me_cube_003.update()
me_cube_004 = bpy.data.meshes.new('Cube.004')
me_cube_004.from_pydata([(-1.0, -1.0, -1.0), (-1.0, -1.0, 1.0), (-1.0, 1.0, -1.0), (-1.0, 1.0, 1.0), (1.0, -1.0, -1.0), (1.0, -1.0, 1.0), (1.0, 1.0, -1.0), (1.0, 1.0, 1.0)], [], [(0, 1, 3, 2), (2, 3, 7, 6), (6, 7, 5, 4), (4, 5, 1, 0), (2, 6, 4, 0), (7, 3, 1, 5)])
_uv = me_cube_004.uv_layers.new(name='UVMap')
_uv.uv.foreach_set('vector', [0.375, 0.0, 0.625, 0.0, 0.625, 0.25, 0.375, 0.25, 0.375, 0.25, 0.625, 0.25, 0.625, 0.5, 0.375, 0.5, 0.375, 0.5, 0.625, 0.5, 0.625, 0.75, 0.375, 0.75, 0.375, 0.75, 0.625, 0.75, 0.625, 1.0, 0.375, 1.0, 0.125, 0.5, 0.375, 0.5, 0.375, 0.75, 0.125, 0.75, 0.625, 0.5, 0.875, 0.5, 0.875, 0.75, 0.625, 0.75])
me_cube_004.use_remesh_fix_poles = True
me_cube_004.use_remesh_preserve_attributes = False
me_cube_004.use_mirror_vertex_groups = False
me_cube_004.update()

# ---- objects
ob_light = bpy.data.objects.new('Light', light_light)
ob_camera = bpy.data.objects.new('Camera', cam_camera)
ob_sphere = bpy.data.objects.new('Sphere', me_sphere)
ob_cube = bpy.data.objects.new('Cube', me_cube_002)
ob_cube_001 = bpy.data.objects.new('Cube.001', me_cube_003)
ob_cube_002 = bpy.data.objects.new('Cube.002', me_cube_004)

# ---- transforms, parenting, visibility, modifiers, constraints
ob_light.location = (4.076, 1.005, 5.904)
ob_light.rotation_euler = (0.6503, 0.05522, 1.866)
ob_light.lock_rotations_4d = False
ob_light.empty_display_type = 'ARROWS'
ob_light.color = (0.0, 0.0, 0.0, 0.0)
ob_light.lineart.crease_threshold = 0.0
ob_camera.location = (7.359, -6.926, 4.958)
ob_camera.rotation_euler = (1.109, 0.0, 0.8149)
ob_camera.lock_rotations_4d = False
ob_camera.empty_display_type = 'ARROWS'
ob_camera.color = (0.0, 0.0, 0.0, 0.0)
ob_camera.display_type = 'WIRE'
ob_camera.lineart.crease_threshold = 0.0
ob_sphere.location = (1.29, -3.07, 1.721)
ob_sphere.scale = (1.932, 9.742, 1.932)
ob_sphere.show_texture_space = True
ob_sphere.lineart.crease_threshold = 0.0
ob_cube.location = (1.284, -3.43, 4.913)
ob_cube.scale = (1.0, 1.0, 0.205)
ob_cube.lineart.crease_threshold = 0.0
ob_cube_001.location = (1.284, -3.43, 2.081)
ob_cube_001.scale = (1.0, 1.0, 0.205)
ob_cube_001.lineart.crease_threshold = 0.0
ob_cube_002.location = (1.298, -12.1, 1.601)
ob_cube_002.rotation_euler = (0.0008423, 0.5791, 0.05868)
ob_cube_002.scale = (2.746, 0.1242, 0.262)
ob_cube_002.lineart.crease_threshold = 0.0

# ---- collection membership
col_collection.objects.link(ob_light)
col_collection.objects.link(ob_camera)
col_collection.objects.link(ob_sphere)
col_collection.objects.link(ob_cube)
col_collection.objects.link(ob_cube_001)
col_collection.objects.link(ob_cube_002)

# ---- scene / render settings (as saved in the file)
scene.camera = ob_camera
scene.frame_start = 1; scene.frame_end = 250; scene.frame_set(0)
scene.render.engine = 'BLENDER_EEVEE_NEXT'
scene.cycles.use_denoising = False
scene.cycles.samples = 128
scene.cycles.sampling_pattern = 'TABULATED_SOBOL'
scene.cycles.use_adaptive_sampling = False
scene.cycles.use_light_tree = False
scene.view_settings.view_transform = 'Filmic'
bpy.context.view_layer.update()
